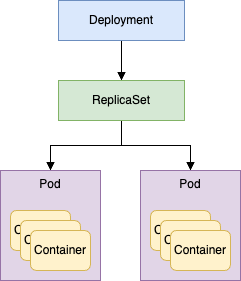

The diagram above was exported from draw.io. Its source (the exported page's mxGraphModel, read from the mxfile embedded in the PNG):
<mxGraphModel dx="1114" dy="854" grid="1" gridSize="10" guides="1" tooltips="1" connect="1" arrows="1" fold="1" page="1" pageScale="1" pageWidth="827" pageHeight="1169" math="0" shadow="0">
  <root>
    <mxCell id="0" />
    <mxCell id="1" parent="0" />
    <mxCell id="zcHnb0Q8F5Or02U4ICa6-11" style="edgeStyle=orthogonalEdgeStyle;rounded=0;orthogonalLoop=1;jettySize=auto;html=1;entryX=0.5;entryY=0;entryDx=0;entryDy=0;endArrow=block;endFill=1;" edge="1" parent="1" source="zcHnb0Q8F5Or02U4ICa6-1" target="zcHnb0Q8F5Or02U4ICa6-2">
      <mxGeometry relative="1" as="geometry" />
    </mxCell>
    <mxCell id="zcHnb0Q8F5Or02U4ICa6-1" value="Deployment" style="rounded=0;whiteSpace=wrap;html=1;fillColor=#dae8fc;strokeColor=#6c8ebf;" vertex="1" parent="1">
      <mxGeometry x="288" y="80" width="126" height="40" as="geometry" />
    </mxCell>
    <mxCell id="zcHnb0Q8F5Or02U4ICa6-12" style="edgeStyle=orthogonalEdgeStyle;rounded=0;orthogonalLoop=1;jettySize=auto;html=1;entryX=0.5;entryY=0;entryDx=0;entryDy=0;endArrow=block;endFill=1;" edge="1" parent="1" source="zcHnb0Q8F5Or02U4ICa6-2" target="zcHnb0Q8F5Or02U4ICa6-3">
      <mxGeometry relative="1" as="geometry" />
    </mxCell>
    <mxCell id="zcHnb0Q8F5Or02U4ICa6-13" style="edgeStyle=orthogonalEdgeStyle;rounded=0;orthogonalLoop=1;jettySize=auto;html=1;entryX=0.5;entryY=0;entryDx=0;entryDy=0;endArrow=block;endFill=1;" edge="1" parent="1" source="zcHnb0Q8F5Or02U4ICa6-2" target="zcHnb0Q8F5Or02U4ICa6-7">
      <mxGeometry relative="1" as="geometry" />
    </mxCell>
    <mxCell id="zcHnb0Q8F5Or02U4ICa6-2" value="ReplicaSet" style="rounded=0;whiteSpace=wrap;html=1;fillColor=#d5e8d4;strokeColor=#82b366;" vertex="1" parent="1">
      <mxGeometry x="288" y="160" width="126" height="40" as="geometry" />
    </mxCell>
    <mxCell id="zcHnb0Q8F5Or02U4ICa6-3" value="Pod" style="rounded=0;whiteSpace=wrap;html=1;verticalAlign=top;align=center;fillColor=#e1d5e7;strokeColor=#9673a6;" vertex="1" parent="1">
      <mxGeometry x="230" y="250" width="100" height="110" as="geometry" />
    </mxCell>
    <mxCell id="zcHnb0Q8F5Or02U4ICa6-4" value="Container" style="rounded=1;whiteSpace=wrap;html=1;fillColor=#fff2cc;strokeColor=#d6b656;" vertex="1" parent="1">
      <mxGeometry x="240" y="290" width="60" height="40" as="geometry" />
    </mxCell>
    <mxCell id="zcHnb0Q8F5Or02U4ICa6-5" value="Container" style="rounded=1;whiteSpace=wrap;html=1;fillColor=#fff2cc;strokeColor=#d6b656;" vertex="1" parent="1">
      <mxGeometry x="250" y="300" width="60" height="40" as="geometry" />
    </mxCell>
    <mxCell id="zcHnb0Q8F5Or02U4ICa6-6" value="Container" style="rounded=1;whiteSpace=wrap;html=1;fillColor=#fff2cc;strokeColor=#d6b656;" vertex="1" parent="1">
      <mxGeometry x="260" y="310" width="60" height="40" as="geometry" />
    </mxCell>
    <mxCell id="zcHnb0Q8F5Or02U4ICa6-7" value="Pod" style="rounded=0;whiteSpace=wrap;html=1;verticalAlign=top;align=center;fillColor=#e1d5e7;strokeColor=#9673a6;" vertex="1" parent="1">
      <mxGeometry x="370" y="250" width="100" height="110" as="geometry" />
    </mxCell>
    <mxCell id="zcHnb0Q8F5Or02U4ICa6-8" value="Container" style="rounded=1;whiteSpace=wrap;html=1;fillColor=#fff2cc;strokeColor=#d6b656;" vertex="1" parent="1">
      <mxGeometry x="380" y="290" width="60" height="40" as="geometry" />
    </mxCell>
    <mxCell id="zcHnb0Q8F5Or02U4ICa6-9" value="Container" style="rounded=1;whiteSpace=wrap;html=1;fillColor=#fff2cc;strokeColor=#d6b656;" vertex="1" parent="1">
      <mxGeometry x="390" y="300" width="60" height="40" as="geometry" />
    </mxCell>
    <mxCell id="zcHnb0Q8F5Or02U4ICa6-10" value="Container" style="rounded=1;whiteSpace=wrap;html=1;fillColor=#fff2cc;strokeColor=#d6b656;" vertex="1" parent="1">
      <mxGeometry x="400" y="310" width="60" height="40" as="geometry" />
    </mxCell>
  </root>
</mxGraphModel>